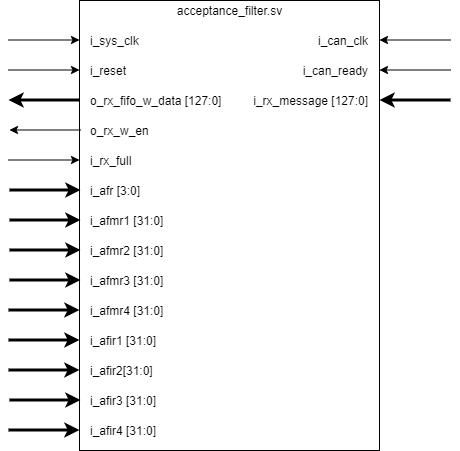

The diagram above was exported from draw.io. Its source (the exported page's mxGraphModel, read from the mxfile embedded in the PNG):
<mxGraphModel dx="1304" dy="745" grid="1" gridSize="10" guides="1" tooltips="1" connect="1" arrows="1" fold="1" page="1" pageScale="1" pageWidth="850" pageHeight="1100" math="0" shadow="0">
  <root>
    <mxCell id="0" />
    <mxCell id="1" parent="0" />
    <mxCell id="nEvDkzjVnZ7q-GZFxjJi-1" value="" style="rounded=0;whiteSpace=wrap;html=1;" parent="1" vertex="1">
      <mxGeometry x="70" y="170" width="300" height="450" as="geometry" />
    </mxCell>
    <mxCell id="nEvDkzjVnZ7q-GZFxjJi-2" value="acceptance_filter.sv" style="text;html=1;align=center;verticalAlign=middle;resizable=0;points=[];autosize=1;" parent="1" vertex="1">
      <mxGeometry x="160" y="170" width="120" height="20" as="geometry" />
    </mxCell>
    <mxCell id="nEvDkzjVnZ7q-GZFxjJi-3" value="i_sys_clk" style="text;html=1;align=left;verticalAlign=middle;resizable=0;points=[];autosize=1;" parent="1" vertex="1">
      <mxGeometry x="79" y="200" width="60" height="20" as="geometry" />
    </mxCell>
    <mxCell id="nEvDkzjVnZ7q-GZFxjJi-4" value="i_reset" style="text;html=1;align=left;verticalAlign=middle;resizable=0;points=[];autosize=1;" parent="1" vertex="1">
      <mxGeometry x="79" y="230" width="50" height="20" as="geometry" />
    </mxCell>
    <mxCell id="nEvDkzjVnZ7q-GZFxjJi-5" value="i_can_clk" style="text;html=1;align=right;verticalAlign=middle;resizable=0;points=[];autosize=1;" parent="1" vertex="1">
      <mxGeometry x="290" y="200" width="70" height="20" as="geometry" />
    </mxCell>
    <mxCell id="nEvDkzjVnZ7q-GZFxjJi-6" value="i_can_ready" style="text;html=1;align=right;verticalAlign=middle;resizable=0;points=[];autosize=1;" parent="1" vertex="1">
      <mxGeometry x="280" y="230" width="80" height="20" as="geometry" />
    </mxCell>
    <mxCell id="nEvDkzjVnZ7q-GZFxjJi-7" value="i_rx_message [127:0]" style="text;html=1;align=right;verticalAlign=middle;resizable=0;points=[];autosize=1;" parent="1" vertex="1">
      <mxGeometry x="230" y="260" width="130" height="20" as="geometry" />
    </mxCell>
    <mxCell id="nEvDkzjVnZ7q-GZFxjJi-8" value="i_rx_full" style="text;html=1;align=left;verticalAlign=middle;resizable=0;points=[];autosize=1;" parent="1" vertex="1">
      <mxGeometry x="79" y="320" width="60" height="20" as="geometry" />
    </mxCell>
    <mxCell id="nEvDkzjVnZ7q-GZFxjJi-9" value="o_rx_fifo_w_data [127:0]" style="text;html=1;align=left;verticalAlign=middle;resizable=0;points=[];autosize=1;" parent="1" vertex="1">
      <mxGeometry x="79" y="260" width="150" height="20" as="geometry" />
    </mxCell>
    <mxCell id="nEvDkzjVnZ7q-GZFxjJi-10" value="o_rx_w_en" style="text;html=1;align=left;verticalAlign=middle;resizable=0;points=[];autosize=1;" parent="1" vertex="1">
      <mxGeometry x="79" y="290" width="70" height="20" as="geometry" />
    </mxCell>
    <mxCell id="nEvDkzjVnZ7q-GZFxjJi-11" value="" style="endArrow=classic;html=1;edgeStyle=orthogonalEdgeStyle;rounded=0;" parent="1" edge="1">
      <mxGeometry width="50" height="50" relative="1" as="geometry">
        <mxPoint x="-1" y="209.5" as="sourcePoint" />
        <mxPoint x="70" y="209.5" as="targetPoint" />
      </mxGeometry>
    </mxCell>
    <mxCell id="nEvDkzjVnZ7q-GZFxjJi-12" value="" style="endArrow=classic;html=1;edgeStyle=orthogonalEdgeStyle;rounded=0;" parent="1" edge="1">
      <mxGeometry width="50" height="50" relative="1" as="geometry">
        <mxPoint x="-1" y="239.5" as="sourcePoint" />
        <mxPoint x="70" y="239.5" as="targetPoint" />
      </mxGeometry>
    </mxCell>
    <mxCell id="nEvDkzjVnZ7q-GZFxjJi-13" value="" style="endArrow=classic;html=1;edgeStyle=orthogonalEdgeStyle;rounded=0;" parent="1" edge="1">
      <mxGeometry width="50" height="50" relative="1" as="geometry">
        <mxPoint x="-1" y="329.5" as="sourcePoint" />
        <mxPoint x="70" y="329.5" as="targetPoint" />
      </mxGeometry>
    </mxCell>
    <mxCell id="nEvDkzjVnZ7q-GZFxjJi-14" value="" style="endArrow=none;html=1;edgeStyle=orthogonalEdgeStyle;rounded=0;startArrow=classic;startFill=1;endFill=0;strokeWidth=3;" parent="1" edge="1">
      <mxGeometry width="50" height="50" relative="1" as="geometry">
        <mxPoint x="-1" y="269.5" as="sourcePoint" />
        <mxPoint x="70" y="269.5" as="targetPoint" />
      </mxGeometry>
    </mxCell>
    <mxCell id="nEvDkzjVnZ7q-GZFxjJi-15" value="" style="endArrow=none;html=1;edgeStyle=orthogonalEdgeStyle;rounded=0;startArrow=classic;startFill=1;endFill=0;" parent="1" edge="1">
      <mxGeometry width="50" height="50" relative="1" as="geometry">
        <mxPoint y="299.5" as="sourcePoint" />
        <mxPoint x="71" y="299.5" as="targetPoint" />
      </mxGeometry>
    </mxCell>
    <mxCell id="nEvDkzjVnZ7q-GZFxjJi-16" value="" style="endArrow=none;html=1;edgeStyle=orthogonalEdgeStyle;rounded=0;startArrow=classic;startFill=1;endFill=0;" parent="1" edge="1">
      <mxGeometry width="50" height="50" relative="1" as="geometry">
        <mxPoint x="370" y="209.5" as="sourcePoint" />
        <mxPoint x="441" y="209.5" as="targetPoint" />
      </mxGeometry>
    </mxCell>
    <mxCell id="nEvDkzjVnZ7q-GZFxjJi-17" value="" style="endArrow=none;html=1;edgeStyle=orthogonalEdgeStyle;rounded=0;startArrow=classic;startFill=1;endFill=0;" parent="1" edge="1">
      <mxGeometry width="50" height="50" relative="1" as="geometry">
        <mxPoint x="370" y="239.5" as="sourcePoint" />
        <mxPoint x="441" y="239.5" as="targetPoint" />
      </mxGeometry>
    </mxCell>
    <mxCell id="nEvDkzjVnZ7q-GZFxjJi-18" value="" style="endArrow=none;html=1;edgeStyle=orthogonalEdgeStyle;rounded=0;startArrow=classic;startFill=1;endFill=0;strokeWidth=3;" parent="1" edge="1">
      <mxGeometry width="50" height="50" relative="1" as="geometry">
        <mxPoint x="370" y="269.5" as="sourcePoint" />
        <mxPoint x="441" y="269.5" as="targetPoint" />
      </mxGeometry>
    </mxCell>
    <mxCell id="vQY2TbpGfN4rNbyYPZSM-1" value="i_afr [3:0]" style="text;html=1;align=left;verticalAlign=middle;resizable=0;points=[];autosize=1;" vertex="1" parent="1">
      <mxGeometry x="79" y="350" width="70" height="20" as="geometry" />
    </mxCell>
    <mxCell id="vQY2TbpGfN4rNbyYPZSM-2" value="i_afmr1 [31:0]" style="text;html=1;align=left;verticalAlign=middle;resizable=0;points=[];autosize=1;" vertex="1" parent="1">
      <mxGeometry x="79" y="380" width="90" height="20" as="geometry" />
    </mxCell>
    <mxCell id="vQY2TbpGfN4rNbyYPZSM-3" value="i_afmr2 [31:0]" style="text;html=1;align=left;verticalAlign=middle;resizable=0;points=[];autosize=1;" vertex="1" parent="1">
      <mxGeometry x="79" y="410" width="90" height="20" as="geometry" />
    </mxCell>
    <mxCell id="vQY2TbpGfN4rNbyYPZSM-4" value="i_afmr3 [31:0]" style="text;html=1;align=left;verticalAlign=middle;resizable=0;points=[];autosize=1;" vertex="1" parent="1">
      <mxGeometry x="79" y="440" width="90" height="20" as="geometry" />
    </mxCell>
    <mxCell id="vQY2TbpGfN4rNbyYPZSM-5" value="i_afmr4 [31:0]" style="text;html=1;align=left;verticalAlign=middle;resizable=0;points=[];autosize=1;" vertex="1" parent="1">
      <mxGeometry x="79" y="470" width="90" height="20" as="geometry" />
    </mxCell>
    <mxCell id="vQY2TbpGfN4rNbyYPZSM-6" value="i_afir1 [31:0]" style="text;html=1;align=left;verticalAlign=middle;resizable=0;points=[];autosize=1;" vertex="1" parent="1">
      <mxGeometry x="79" y="500" width="80" height="20" as="geometry" />
    </mxCell>
    <mxCell id="vQY2TbpGfN4rNbyYPZSM-7" value="i_afir2[31:0]" style="text;html=1;align=left;verticalAlign=middle;resizable=0;points=[];autosize=1;" vertex="1" parent="1">
      <mxGeometry x="79" y="530" width="80" height="20" as="geometry" />
    </mxCell>
    <mxCell id="vQY2TbpGfN4rNbyYPZSM-8" value="i_afir3 [31:0]" style="text;html=1;align=left;verticalAlign=middle;resizable=0;points=[];autosize=1;" vertex="1" parent="1">
      <mxGeometry x="79" y="560" width="80" height="20" as="geometry" />
    </mxCell>
    <mxCell id="vQY2TbpGfN4rNbyYPZSM-9" value="i_afir4 [31:0]" style="text;html=1;align=left;verticalAlign=middle;resizable=0;points=[];autosize=1;" vertex="1" parent="1">
      <mxGeometry x="79" y="590" width="80" height="20" as="geometry" />
    </mxCell>
    <mxCell id="vQY2TbpGfN4rNbyYPZSM-11" value="" style="endArrow=classic;html=1;edgeStyle=orthogonalEdgeStyle;rounded=0;strokeWidth=3;" edge="1" parent="1">
      <mxGeometry width="50" height="50" relative="1" as="geometry">
        <mxPoint y="359.5" as="sourcePoint" />
        <mxPoint x="71" y="359.5" as="targetPoint" />
      </mxGeometry>
    </mxCell>
    <mxCell id="vQY2TbpGfN4rNbyYPZSM-12" value="" style="endArrow=classic;html=1;edgeStyle=orthogonalEdgeStyle;rounded=0;strokeWidth=3;" edge="1" parent="1">
      <mxGeometry width="50" height="50" relative="1" as="geometry">
        <mxPoint y="389.5" as="sourcePoint" />
        <mxPoint x="71" y="389.5" as="targetPoint" />
      </mxGeometry>
    </mxCell>
    <mxCell id="vQY2TbpGfN4rNbyYPZSM-13" value="" style="endArrow=classic;html=1;edgeStyle=orthogonalEdgeStyle;rounded=0;strokeWidth=3;" edge="1" parent="1">
      <mxGeometry width="50" height="50" relative="1" as="geometry">
        <mxPoint y="419.5" as="sourcePoint" />
        <mxPoint x="71" y="419.5" as="targetPoint" />
      </mxGeometry>
    </mxCell>
    <mxCell id="vQY2TbpGfN4rNbyYPZSM-14" value="" style="endArrow=classic;html=1;edgeStyle=orthogonalEdgeStyle;rounded=0;strokeWidth=3;" edge="1" parent="1">
      <mxGeometry width="50" height="50" relative="1" as="geometry">
        <mxPoint y="449.5" as="sourcePoint" />
        <mxPoint x="71" y="449.5" as="targetPoint" />
      </mxGeometry>
    </mxCell>
    <mxCell id="vQY2TbpGfN4rNbyYPZSM-15" value="" style="endArrow=classic;html=1;edgeStyle=orthogonalEdgeStyle;rounded=0;strokeWidth=3;" edge="1" parent="1">
      <mxGeometry width="50" height="50" relative="1" as="geometry">
        <mxPoint x="-1" y="479.5" as="sourcePoint" />
        <mxPoint x="70" y="479.5" as="targetPoint" />
      </mxGeometry>
    </mxCell>
    <mxCell id="vQY2TbpGfN4rNbyYPZSM-16" value="" style="endArrow=classic;html=1;edgeStyle=orthogonalEdgeStyle;rounded=0;strokeWidth=3;" edge="1" parent="1">
      <mxGeometry width="50" height="50" relative="1" as="geometry">
        <mxPoint x="-1" y="509.5" as="sourcePoint" />
        <mxPoint x="70" y="509.5" as="targetPoint" />
      </mxGeometry>
    </mxCell>
    <mxCell id="vQY2TbpGfN4rNbyYPZSM-17" value="" style="endArrow=classic;html=1;edgeStyle=orthogonalEdgeStyle;rounded=0;strokeWidth=3;" edge="1" parent="1">
      <mxGeometry width="50" height="50" relative="1" as="geometry">
        <mxPoint x="-1" y="539.5" as="sourcePoint" />
        <mxPoint x="70" y="539.5" as="targetPoint" />
      </mxGeometry>
    </mxCell>
    <mxCell id="vQY2TbpGfN4rNbyYPZSM-18" value="" style="endArrow=classic;html=1;edgeStyle=orthogonalEdgeStyle;rounded=0;strokeWidth=3;" edge="1" parent="1">
      <mxGeometry width="50" height="50" relative="1" as="geometry">
        <mxPoint y="569.5" as="sourcePoint" />
        <mxPoint x="71" y="569.5" as="targetPoint" />
      </mxGeometry>
    </mxCell>
    <mxCell id="vQY2TbpGfN4rNbyYPZSM-19" value="" style="endArrow=classic;html=1;edgeStyle=orthogonalEdgeStyle;rounded=0;strokeWidth=3;" edge="1" parent="1">
      <mxGeometry width="50" height="50" relative="1" as="geometry">
        <mxPoint x="-1" y="599.5" as="sourcePoint" />
        <mxPoint x="70" y="599.5" as="targetPoint" />
      </mxGeometry>
    </mxCell>
  </root>
</mxGraphModel>